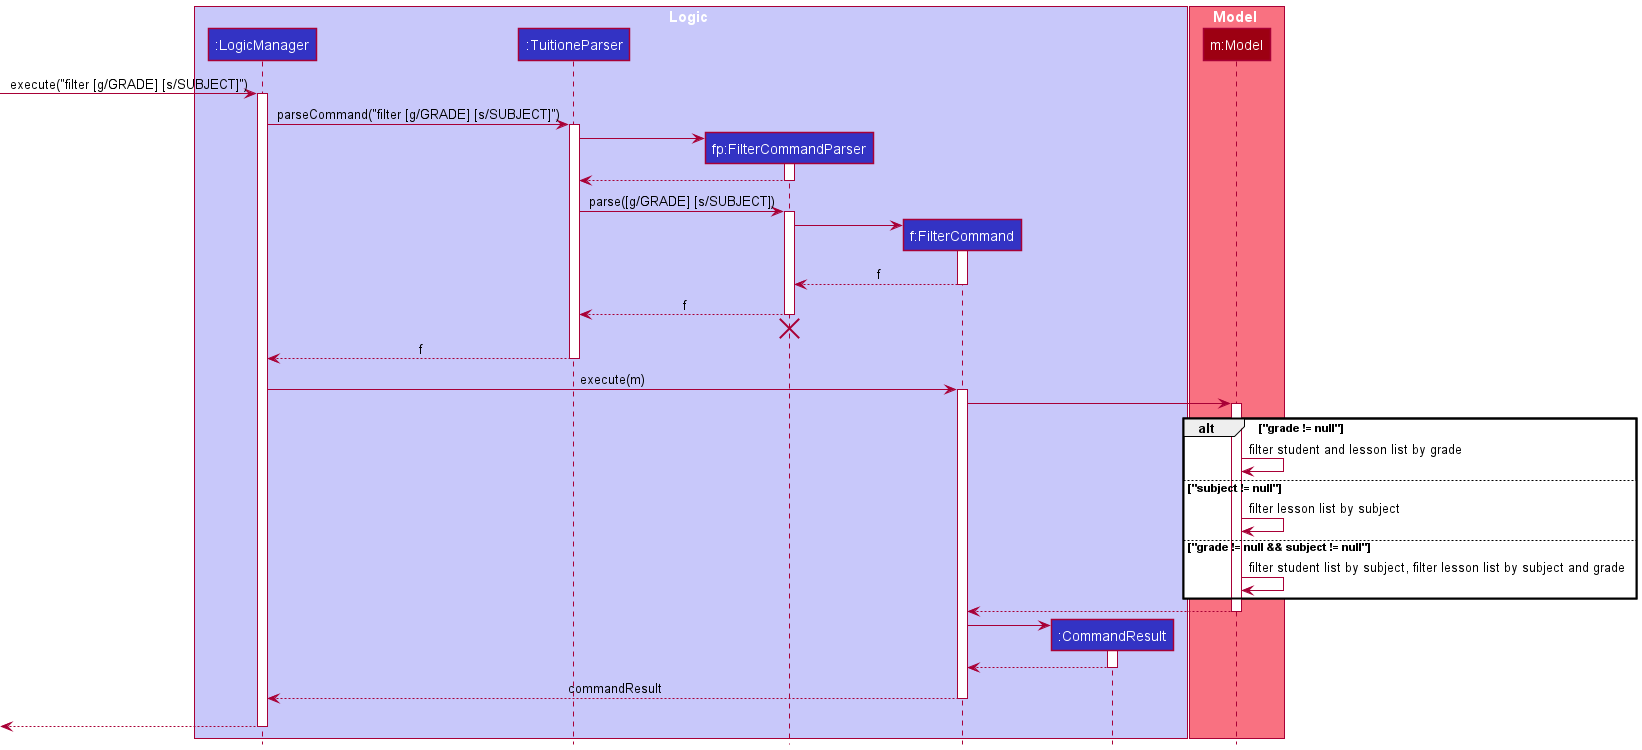

The diagram above was rendered by PlantUML. Its source (embedded in the PNG):
@startuml
!include style.puml

box Logic LOGIC_COLOR_T1
participant ":LogicManager" as LogicManager LOGIC_COLOR
participant ":TuitioneParser" as TuitioneParser LOGIC_COLOR
participant "fp:FilterCommandParser" as FilterCommandParser LOGIC_COLOR
participant "f:FilterCommand" as FilterCommand LOGIC_COLOR
participant ":CommandResult" as CommandResult LOGIC_COLOR
end box

box Model MODEL_COLOR_T1
participant "m:Model" as Model MODEL_COLOR
end box

[-> LogicManager : execute("filter [g/GRADE] [s/SUBJECT]")
activate LogicManager

LogicManager -> TuitioneParser : parseCommand("filter [g/GRADE] [s/SUBJECT]")
activate TuitioneParser

create FilterCommandParser
TuitioneParser -> FilterCommandParser
activate FilterCommandParser

FilterCommandParser --> TuitioneParser
deactivate FilterCommandParser

TuitioneParser -> FilterCommandParser : parse([g/GRADE] [s/SUBJECT])
activate FilterCommandParser

create FilterCommand
FilterCommandParser -> FilterCommand
activate FilterCommand

FilterCommand --> FilterCommandParser : f
deactivate FilterCommand

FilterCommandParser --> TuitioneParser : f
deactivate FilterCommandParser
FilterCommandParser -[hidden]-> TuitioneParser
destroy FilterCommandParser


TuitioneParser --> LogicManager : f
deactivate TuitioneParser

LogicManager -> FilterCommand : execute(m)
activate FilterCommand

FilterCommand -> Model
activate Model
alt "grade != null"
    Model -> Model : filter student and lesson list by grade
else "subject != null"
    Model -> Model : filter lesson list by subject

else "grade != null && subject != null"
    Model -> Model : filter student list by subject, filter lesson list by subject and grade
end

Model --> FilterCommand
deactivate Model

create CommandResult
FilterCommand -> CommandResult
activate CommandResult

CommandResult --> FilterCommand
deactivate CommandResult

FilterCommand --> LogicManager : commandResult
deactivate FilterCommand
FilterCommand -[hidden]-> LogicManager

[<--LogicManager
deactivate LogicManager
@enduml